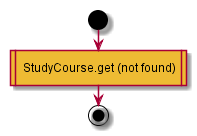

The diagram above was rendered by PlantUML. Its source (embedded in the PNG):
@startuml
start
#eebb33: StudyCourse.get (not found)|
end;
@enduml